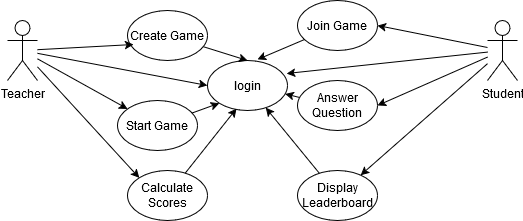

The diagram above was exported from draw.io. Its source (the exported page's mxGraphModel, read from the mxfile embedded in the PNG):
<mxGraphModel dx="1039" dy="545" grid="1" gridSize="10" guides="1" tooltips="1" connect="1" arrows="1" fold="1" page="1" pageScale="1" pageWidth="850" pageHeight="1100" math="0" shadow="0">
  <root>
    <mxCell id="0" />
    <mxCell id="1" parent="0" />
    <mxCell id="vjYad-EIFrfZ8e7DpxMf-15" style="edgeStyle=none;shape=connector;rounded=0;orthogonalLoop=1;jettySize=auto;html=1;strokeColor=default;align=center;verticalAlign=middle;fontFamily=Helvetica;fontSize=11;fontColor=default;labelBackgroundColor=default;endArrow=classic;" edge="1" parent="1" source="vjYad-EIFrfZ8e7DpxMf-1" target="vjYad-EIFrfZ8e7DpxMf-13">
      <mxGeometry relative="1" as="geometry" />
    </mxCell>
    <mxCell id="vjYad-EIFrfZ8e7DpxMf-16" style="edgeStyle=none;shape=connector;rounded=0;orthogonalLoop=1;jettySize=auto;html=1;entryX=0;entryY=0;entryDx=0;entryDy=0;strokeColor=default;align=center;verticalAlign=middle;fontFamily=Helvetica;fontSize=11;fontColor=default;labelBackgroundColor=default;endArrow=classic;" edge="1" parent="1" source="vjYad-EIFrfZ8e7DpxMf-1" target="vjYad-EIFrfZ8e7DpxMf-10">
      <mxGeometry relative="1" as="geometry" />
    </mxCell>
    <mxCell id="vjYad-EIFrfZ8e7DpxMf-17" style="edgeStyle=none;shape=connector;rounded=0;orthogonalLoop=1;jettySize=auto;html=1;entryX=0;entryY=0.5;entryDx=0;entryDy=0;strokeColor=default;align=center;verticalAlign=middle;fontFamily=Helvetica;fontSize=11;fontColor=default;labelBackgroundColor=default;endArrow=classic;" edge="1" parent="1" source="vjYad-EIFrfZ8e7DpxMf-1" target="vjYad-EIFrfZ8e7DpxMf-2">
      <mxGeometry relative="1" as="geometry" />
    </mxCell>
    <mxCell id="vjYad-EIFrfZ8e7DpxMf-1" value="Teacher" style="shape=umlActor;verticalLabelPosition=bottom;verticalAlign=top;html=1;outlineConnect=0;" vertex="1" parent="1">
      <mxGeometry x="180" y="160" width="30" height="60" as="geometry" />
    </mxCell>
    <mxCell id="vjYad-EIFrfZ8e7DpxMf-2" value="login" style="ellipse;whiteSpace=wrap;html=1;" vertex="1" parent="1">
      <mxGeometry x="380" y="200" width="80" height="50" as="geometry" />
    </mxCell>
    <mxCell id="vjYad-EIFrfZ8e7DpxMf-18" style="edgeStyle=none;shape=connector;rounded=0;orthogonalLoop=1;jettySize=auto;html=1;entryX=1;entryY=0.5;entryDx=0;entryDy=0;strokeColor=default;align=center;verticalAlign=middle;fontFamily=Helvetica;fontSize=11;fontColor=default;labelBackgroundColor=default;endArrow=classic;" edge="1" parent="1" source="vjYad-EIFrfZ8e7DpxMf-3" target="vjYad-EIFrfZ8e7DpxMf-9">
      <mxGeometry relative="1" as="geometry" />
    </mxCell>
    <mxCell id="vjYad-EIFrfZ8e7DpxMf-19" style="edgeStyle=none;shape=connector;rounded=0;orthogonalLoop=1;jettySize=auto;html=1;entryX=1;entryY=0.5;entryDx=0;entryDy=0;strokeColor=default;align=center;verticalAlign=middle;fontFamily=Helvetica;fontSize=11;fontColor=default;labelBackgroundColor=default;endArrow=classic;" edge="1" parent="1" source="vjYad-EIFrfZ8e7DpxMf-3" target="vjYad-EIFrfZ8e7DpxMf-8">
      <mxGeometry relative="1" as="geometry" />
    </mxCell>
    <mxCell id="vjYad-EIFrfZ8e7DpxMf-20" style="edgeStyle=none;shape=connector;rounded=0;orthogonalLoop=1;jettySize=auto;html=1;strokeColor=default;align=center;verticalAlign=middle;fontFamily=Helvetica;fontSize=11;fontColor=default;labelBackgroundColor=default;endArrow=classic;" edge="1" parent="1" source="vjYad-EIFrfZ8e7DpxMf-3" target="vjYad-EIFrfZ8e7DpxMf-7">
      <mxGeometry relative="1" as="geometry" />
    </mxCell>
    <mxCell id="vjYad-EIFrfZ8e7DpxMf-3" value="Student" style="shape=umlActor;verticalLabelPosition=bottom;verticalAlign=top;html=1;outlineConnect=0;" vertex="1" parent="1">
      <mxGeometry x="660" y="160" width="30" height="60" as="geometry" />
    </mxCell>
    <mxCell id="vjYad-EIFrfZ8e7DpxMf-24" style="edgeStyle=none;shape=connector;rounded=0;orthogonalLoop=1;jettySize=auto;html=1;strokeColor=default;align=center;verticalAlign=middle;fontFamily=Helvetica;fontSize=11;fontColor=default;labelBackgroundColor=default;endArrow=classic;" edge="1" parent="1" source="vjYad-EIFrfZ8e7DpxMf-7" target="vjYad-EIFrfZ8e7DpxMf-2">
      <mxGeometry relative="1" as="geometry" />
    </mxCell>
    <mxCell id="vjYad-EIFrfZ8e7DpxMf-7" value="Display Leaderboard" style="ellipse;whiteSpace=wrap;html=1;" vertex="1" parent="1">
      <mxGeometry x="470" y="310" width="80" height="50" as="geometry" />
    </mxCell>
    <mxCell id="vjYad-EIFrfZ8e7DpxMf-25" style="edgeStyle=none;shape=connector;rounded=0;orthogonalLoop=1;jettySize=auto;html=1;strokeColor=default;align=center;verticalAlign=middle;fontFamily=Helvetica;fontSize=11;fontColor=default;labelBackgroundColor=default;endArrow=classic;" edge="1" parent="1" source="vjYad-EIFrfZ8e7DpxMf-8" target="vjYad-EIFrfZ8e7DpxMf-2">
      <mxGeometry relative="1" as="geometry" />
    </mxCell>
    <mxCell id="vjYad-EIFrfZ8e7DpxMf-8" value="Answer Question" style="ellipse;whiteSpace=wrap;html=1;" vertex="1" parent="1">
      <mxGeometry x="470" y="220" width="80" height="50" as="geometry" />
    </mxCell>
    <mxCell id="vjYad-EIFrfZ8e7DpxMf-9" value="Join Game" style="ellipse;whiteSpace=wrap;html=1;" vertex="1" parent="1">
      <mxGeometry x="470" y="140" width="80" height="50" as="geometry" />
    </mxCell>
    <mxCell id="vjYad-EIFrfZ8e7DpxMf-10" value="Calculate Scores" style="ellipse;whiteSpace=wrap;html=1;" vertex="1" parent="1">
      <mxGeometry x="300" y="310" width="80" height="50" as="geometry" />
    </mxCell>
    <mxCell id="vjYad-EIFrfZ8e7DpxMf-27" style="edgeStyle=none;shape=connector;rounded=0;orthogonalLoop=1;jettySize=auto;html=1;entryX=0.5;entryY=0;entryDx=0;entryDy=0;strokeColor=default;align=center;verticalAlign=middle;fontFamily=Helvetica;fontSize=11;fontColor=default;labelBackgroundColor=default;endArrow=classic;" edge="1" parent="1" source="vjYad-EIFrfZ8e7DpxMf-12" target="vjYad-EIFrfZ8e7DpxMf-2">
      <mxGeometry relative="1" as="geometry" />
    </mxCell>
    <mxCell id="vjYad-EIFrfZ8e7DpxMf-12" value="Create Game" style="ellipse;whiteSpace=wrap;html=1;" vertex="1" parent="1">
      <mxGeometry x="300" y="150" width="80" height="50" as="geometry" />
    </mxCell>
    <mxCell id="vjYad-EIFrfZ8e7DpxMf-22" style="edgeStyle=none;shape=connector;rounded=0;orthogonalLoop=1;jettySize=auto;html=1;entryX=0;entryY=1;entryDx=0;entryDy=0;strokeColor=default;align=center;verticalAlign=middle;fontFamily=Helvetica;fontSize=11;fontColor=default;labelBackgroundColor=default;endArrow=classic;" edge="1" parent="1" source="vjYad-EIFrfZ8e7DpxMf-13" target="vjYad-EIFrfZ8e7DpxMf-2">
      <mxGeometry relative="1" as="geometry" />
    </mxCell>
    <mxCell id="vjYad-EIFrfZ8e7DpxMf-13" value="Start Game" style="ellipse;whiteSpace=wrap;html=1;" vertex="1" parent="1">
      <mxGeometry x="290" y="240" width="80" height="50" as="geometry" />
    </mxCell>
    <mxCell id="vjYad-EIFrfZ8e7DpxMf-14" style="rounded=0;orthogonalLoop=1;jettySize=auto;html=1;entryX=0.075;entryY=0.68;entryDx=0;entryDy=0;entryPerimeter=0;" edge="1" parent="1" source="vjYad-EIFrfZ8e7DpxMf-1" target="vjYad-EIFrfZ8e7DpxMf-12">
      <mxGeometry relative="1" as="geometry" />
    </mxCell>
    <mxCell id="vjYad-EIFrfZ8e7DpxMf-21" style="edgeStyle=none;shape=connector;rounded=0;orthogonalLoop=1;jettySize=auto;html=1;entryX=0.988;entryY=0.26;entryDx=0;entryDy=0;entryPerimeter=0;strokeColor=default;align=center;verticalAlign=middle;fontFamily=Helvetica;fontSize=11;fontColor=default;labelBackgroundColor=default;endArrow=classic;" edge="1" parent="1" source="vjYad-EIFrfZ8e7DpxMf-3" target="vjYad-EIFrfZ8e7DpxMf-2">
      <mxGeometry relative="1" as="geometry" />
    </mxCell>
    <mxCell id="vjYad-EIFrfZ8e7DpxMf-23" style="edgeStyle=none;shape=connector;rounded=0;orthogonalLoop=1;jettySize=auto;html=1;entryX=0.363;entryY=0.96;entryDx=0;entryDy=0;entryPerimeter=0;strokeColor=default;align=center;verticalAlign=middle;fontFamily=Helvetica;fontSize=11;fontColor=default;labelBackgroundColor=default;endArrow=classic;" edge="1" parent="1" source="vjYad-EIFrfZ8e7DpxMf-10" target="vjYad-EIFrfZ8e7DpxMf-2">
      <mxGeometry relative="1" as="geometry" />
    </mxCell>
    <mxCell id="vjYad-EIFrfZ8e7DpxMf-26" style="edgeStyle=none;shape=connector;rounded=0;orthogonalLoop=1;jettySize=auto;html=1;entryX=0.625;entryY=-0.02;entryDx=0;entryDy=0;entryPerimeter=0;strokeColor=default;align=center;verticalAlign=middle;fontFamily=Helvetica;fontSize=11;fontColor=default;labelBackgroundColor=default;endArrow=classic;" edge="1" parent="1" source="vjYad-EIFrfZ8e7DpxMf-9" target="vjYad-EIFrfZ8e7DpxMf-2">
      <mxGeometry relative="1" as="geometry" />
    </mxCell>
  </root>
</mxGraphModel>